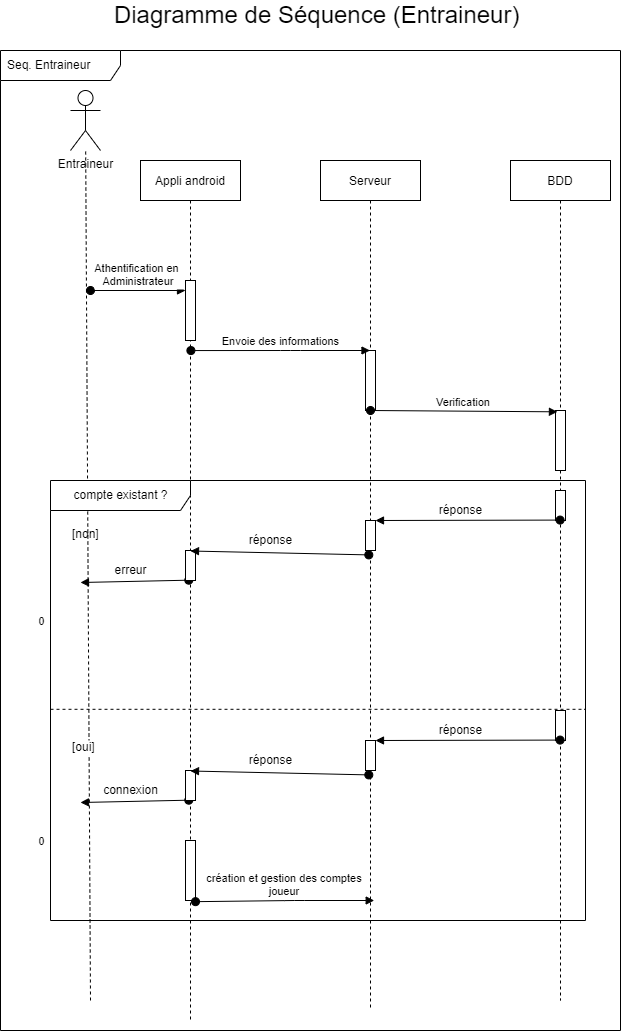

The diagram above was exported from draw.io. Its source (the exported page's mxGraphModel, read from the mxfile embedded in the PNG):
<mxGraphModel dx="1038" dy="641" grid="1" gridSize="10" guides="1" tooltips="1" connect="1" arrows="1" fold="1" page="1" pageScale="1" pageWidth="850" pageHeight="1100" math="0" shadow="0">
  <root>
    <mxCell id="0" />
    <mxCell id="1" parent="0" />
    <mxCell id="sxOwkUULwyYMEePRrPZ8-1" value="Seq. Entraineur&amp;nbsp;&amp;nbsp;" style="shape=umlFrame;whiteSpace=wrap;html=1;width=120;height=30;boundedLbl=1;verticalAlign=middle;align=left;spacingLeft=5;" parent="1" vertex="1">
      <mxGeometry x="60" y="90" width="620" height="980" as="geometry" />
    </mxCell>
    <mxCell id="3nuBFxr9cyL0pnOWT2aG-1" value="Appli android" style="shape=umlLifeline;perimeter=lifelinePerimeter;container=1;collapsible=0;recursiveResize=0;rounded=0;shadow=0;strokeWidth=1;" parent="1" vertex="1">
      <mxGeometry x="200" y="200" width="100" height="860" as="geometry" />
    </mxCell>
    <mxCell id="3nuBFxr9cyL0pnOWT2aG-2" value="" style="points=[];perimeter=orthogonalPerimeter;rounded=0;shadow=0;strokeWidth=1;" parent="3nuBFxr9cyL0pnOWT2aG-1" vertex="1">
      <mxGeometry x="45" y="120" width="10" height="60" as="geometry" />
    </mxCell>
    <mxCell id="3nuBFxr9cyL0pnOWT2aG-3" value="Athentification en &#10;Administrateur" style="verticalAlign=bottom;startArrow=oval;endArrow=block;startSize=8;shadow=0;strokeWidth=1;" parent="3nuBFxr9cyL0pnOWT2aG-1" target="3nuBFxr9cyL0pnOWT2aG-2" edge="1">
      <mxGeometry relative="1" as="geometry">
        <mxPoint x="-50" y="130" as="sourcePoint" />
      </mxGeometry>
    </mxCell>
    <mxCell id="oA9wVuTVR9XSwUEU4-ge-32" value="0" style="verticalAlign=bottom;startArrow=oval;endArrow=block;startSize=8;shadow=0;strokeWidth=1;exitX=0.483;exitY=0.488;exitDx=0;exitDy=0;exitPerimeter=0;" parent="3nuBFxr9cyL0pnOWT2aG-1" source="3nuBFxr9cyL0pnOWT2aG-1" edge="1">
      <mxGeometry x="1" y="62" relative="1" as="geometry">
        <mxPoint x="123.78000000000003" y="432.05999999999983" as="sourcePoint" />
        <mxPoint x="-60" y="422" as="targetPoint" />
        <Array as="points" />
        <mxPoint x="-40" y="-14" as="offset" />
      </mxGeometry>
    </mxCell>
    <mxCell id="oA9wVuTVR9XSwUEU4-ge-34" value="" style="points=[];perimeter=orthogonalPerimeter;rounded=0;shadow=0;strokeWidth=1;" parent="3nuBFxr9cyL0pnOWT2aG-1" vertex="1">
      <mxGeometry x="45" y="390" width="10" height="30" as="geometry" />
    </mxCell>
    <mxCell id="oA9wVuTVR9XSwUEU4-ge-42" value="" style="points=[];perimeter=orthogonalPerimeter;rounded=0;shadow=0;strokeWidth=1;" parent="3nuBFxr9cyL0pnOWT2aG-1" vertex="1">
      <mxGeometry x="45" y="680" width="10" height="60" as="geometry" />
    </mxCell>
    <mxCell id="oA9wVuTVR9XSwUEU4-ge-43" value="création et gestion des comptes&#10;joueur" style="verticalAlign=bottom;startArrow=oval;endArrow=block;startSize=8;shadow=0;strokeWidth=1;exitX=0.508;exitY=0.324;exitDx=0;exitDy=0;exitPerimeter=0;" parent="3nuBFxr9cyL0pnOWT2aG-1" edge="1">
      <mxGeometry relative="1" as="geometry">
        <mxPoint x="55.000000000000185" y="741.16" as="sourcePoint" />
        <mxPoint x="233.70000000000022" y="739.9999999999999" as="targetPoint" />
        <Array as="points">
          <mxPoint x="154.2" y="740" />
        </Array>
      </mxGeometry>
    </mxCell>
    <mxCell id="3nuBFxr9cyL0pnOWT2aG-5" value="Serveur" style="shape=umlLifeline;perimeter=lifelinePerimeter;container=1;collapsible=0;recursiveResize=0;rounded=0;shadow=0;strokeWidth=1;" parent="1" vertex="1">
      <mxGeometry x="380" y="200" width="100" height="850" as="geometry" />
    </mxCell>
    <mxCell id="3nuBFxr9cyL0pnOWT2aG-6" value="" style="points=[];perimeter=orthogonalPerimeter;rounded=0;shadow=0;strokeWidth=1;" parent="3nuBFxr9cyL0pnOWT2aG-5" vertex="1">
      <mxGeometry x="45" y="190" width="10" height="60" as="geometry" />
    </mxCell>
    <mxCell id="oA9wVuTVR9XSwUEU4-ge-39" value="" style="points=[];perimeter=orthogonalPerimeter;rounded=0;shadow=0;strokeWidth=1;" parent="3nuBFxr9cyL0pnOWT2aG-5" vertex="1">
      <mxGeometry x="45" y="360" width="10" height="30" as="geometry" />
    </mxCell>
    <mxCell id="oA9wVuTVR9XSwUEU4-ge-2" value="Entraineur" style="shape=umlActor;verticalLabelPosition=bottom;verticalAlign=top;html=1;outlineConnect=0;" parent="1" vertex="1">
      <mxGeometry x="130" y="130" width="30" height="60" as="geometry" />
    </mxCell>
    <mxCell id="oA9wVuTVR9XSwUEU4-ge-4" value="" style="endArrow=none;dashed=1;html=1;rounded=0;" parent="1" target="oA9wVuTVR9XSwUEU4-ge-2" edge="1">
      <mxGeometry width="50" height="50" relative="1" as="geometry">
        <mxPoint x="150" y="1040" as="sourcePoint" />
        <mxPoint x="170" y="240" as="targetPoint" />
      </mxGeometry>
    </mxCell>
    <mxCell id="oA9wVuTVR9XSwUEU4-ge-14" value="Envoie des informations" style="verticalAlign=bottom;startArrow=oval;endArrow=block;startSize=8;shadow=0;strokeWidth=1;exitX=0.504;exitY=0.221;exitDx=0;exitDy=0;exitPerimeter=0;" parent="1" source="3nuBFxr9cyL0pnOWT2aG-1" target="3nuBFxr9cyL0pnOWT2aG-5" edge="1">
      <mxGeometry relative="1" as="geometry">
        <mxPoint x="150" y="450" as="sourcePoint" />
        <mxPoint x="245" y="450" as="targetPoint" />
        <Array as="points">
          <mxPoint x="350" y="390" />
        </Array>
      </mxGeometry>
    </mxCell>
    <mxCell id="oA9wVuTVR9XSwUEU4-ge-16" value="BDD" style="shape=umlLifeline;perimeter=lifelinePerimeter;container=1;collapsible=0;recursiveResize=0;rounded=0;shadow=0;strokeWidth=1;" parent="1" vertex="1">
      <mxGeometry x="570" y="200" width="100" height="840" as="geometry" />
    </mxCell>
    <mxCell id="oA9wVuTVR9XSwUEU4-ge-17" value="" style="points=[];perimeter=orthogonalPerimeter;rounded=0;shadow=0;strokeWidth=1;" parent="oA9wVuTVR9XSwUEU4-ge-16" vertex="1">
      <mxGeometry x="45" y="250" width="10" height="60" as="geometry" />
    </mxCell>
    <mxCell id="oA9wVuTVR9XSwUEU4-ge-30" value="" style="points=[];perimeter=orthogonalPerimeter;rounded=0;shadow=0;strokeWidth=1;" parent="oA9wVuTVR9XSwUEU4-ge-16" vertex="1">
      <mxGeometry x="45" y="330" width="10" height="30" as="geometry" />
    </mxCell>
    <mxCell id="oA9wVuTVR9XSwUEU4-ge-60" value="0" style="verticalAlign=bottom;startArrow=oval;endArrow=block;startSize=8;shadow=0;strokeWidth=1;exitX=0.483;exitY=0.488;exitDx=0;exitDy=0;exitPerimeter=0;" parent="oA9wVuTVR9XSwUEU4-ge-16" edge="1">
      <mxGeometry x="1" y="62" relative="1" as="geometry">
        <mxPoint x="-321.6999999999998" y="639.6800000000001" as="sourcePoint" />
        <mxPoint x="-430" y="642" as="targetPoint" />
        <Array as="points" />
        <mxPoint x="-40" y="-14" as="offset" />
      </mxGeometry>
    </mxCell>
    <mxCell id="oA9wVuTVR9XSwUEU4-ge-61" value="" style="points=[];perimeter=orthogonalPerimeter;rounded=0;shadow=0;strokeWidth=1;" parent="oA9wVuTVR9XSwUEU4-ge-16" vertex="1">
      <mxGeometry x="-325" y="610" width="10" height="30" as="geometry" />
    </mxCell>
    <mxCell id="oA9wVuTVR9XSwUEU4-ge-62" value="" style="points=[];perimeter=orthogonalPerimeter;rounded=0;shadow=0;strokeWidth=1;" parent="oA9wVuTVR9XSwUEU4-ge-16" vertex="1">
      <mxGeometry x="-145" y="580" width="10" height="30" as="geometry" />
    </mxCell>
    <mxCell id="oA9wVuTVR9XSwUEU4-ge-63" value="" style="points=[];perimeter=orthogonalPerimeter;rounded=0;shadow=0;strokeWidth=1;" parent="oA9wVuTVR9XSwUEU4-ge-16" vertex="1">
      <mxGeometry x="45" y="550" width="10" height="30" as="geometry" />
    </mxCell>
    <mxCell id="oA9wVuTVR9XSwUEU4-ge-64" value="" style="verticalAlign=bottom;startArrow=oval;endArrow=block;startSize=8;shadow=0;strokeWidth=1;exitX=0.457;exitY=0.986;exitDx=0;exitDy=0;exitPerimeter=0;" parent="oA9wVuTVR9XSwUEU4-ge-16" source="oA9wVuTVR9XSwUEU4-ge-63" target="oA9wVuTVR9XSwUEU4-ge-62" edge="1">
      <mxGeometry x="0.0526" relative="1" as="geometry">
        <mxPoint x="46.48000000000002" y="610.6599999999999" as="sourcePoint" />
        <mxPoint x="48.099999999999795" y="640.0799999999999" as="targetPoint" />
        <Array as="points" />
        <mxPoint as="offset" />
      </mxGeometry>
    </mxCell>
    <mxCell id="oA9wVuTVR9XSwUEU4-ge-65" value="connexion" style="text;html=1;align=center;verticalAlign=middle;resizable=0;points=[];autosize=1;strokeColor=none;fillColor=none;" parent="oA9wVuTVR9XSwUEU4-ge-16" vertex="1">
      <mxGeometry x="-415" y="620" width="70" height="20" as="geometry" />
    </mxCell>
    <mxCell id="oA9wVuTVR9XSwUEU4-ge-66" value="" style="verticalAlign=bottom;startArrow=oval;endArrow=block;startSize=8;shadow=0;strokeWidth=1;exitX=0.483;exitY=0.464;exitDx=0;exitDy=0;exitPerimeter=0;entryX=0.5;entryY=0.017;entryDx=0;entryDy=0;entryPerimeter=0;" parent="oA9wVuTVR9XSwUEU4-ge-16" target="oA9wVuTVR9XSwUEU4-ge-61" edge="1">
      <mxGeometry x="0.0526" relative="1" as="geometry">
        <mxPoint x="-141.69999999999982" y="614.4000000000001" as="sourcePoint" />
        <mxPoint x="-310" y="610" as="targetPoint" />
        <Array as="points" />
        <mxPoint as="offset" />
      </mxGeometry>
    </mxCell>
    <mxCell id="oA9wVuTVR9XSwUEU4-ge-67" value="réponse" style="text;html=1;align=center;verticalAlign=middle;resizable=0;points=[];autosize=1;strokeColor=none;fillColor=none;" parent="oA9wVuTVR9XSwUEU4-ge-16" vertex="1">
      <mxGeometry x="-80" y="560" width="60" height="20" as="geometry" />
    </mxCell>
    <mxCell id="oA9wVuTVR9XSwUEU4-ge-68" value="réponse" style="text;html=1;align=center;verticalAlign=middle;resizable=0;points=[];autosize=1;strokeColor=none;fillColor=none;" parent="oA9wVuTVR9XSwUEU4-ge-16" vertex="1">
      <mxGeometry x="-270" y="590" width="60" height="20" as="geometry" />
    </mxCell>
    <mxCell id="oA9wVuTVR9XSwUEU4-ge-20" value="Verification" style="verticalAlign=bottom;startArrow=oval;endArrow=block;startSize=8;shadow=0;strokeWidth=1;exitX=0.511;exitY=0.444;exitDx=0;exitDy=0;exitPerimeter=0;entryX=0.193;entryY=0.022;entryDx=0;entryDy=0;entryPerimeter=0;" parent="1" target="oA9wVuTVR9XSwUEU4-ge-17" edge="1">
      <mxGeometry relative="1" as="geometry">
        <mxPoint x="430.0000000000001" y="450.0000000000001" as="sourcePoint" />
        <mxPoint x="608.4000000000002" y="450.0000000000001" as="targetPoint" />
      </mxGeometry>
    </mxCell>
    <mxCell id="oA9wVuTVR9XSwUEU4-ge-25" value="" style="verticalAlign=bottom;startArrow=oval;endArrow=block;startSize=8;shadow=0;strokeWidth=1;exitX=0.457;exitY=0.986;exitDx=0;exitDy=0;exitPerimeter=0;" parent="1" source="oA9wVuTVR9XSwUEU4-ge-30" target="oA9wVuTVR9XSwUEU4-ge-39" edge="1">
      <mxGeometry x="0.0526" relative="1" as="geometry">
        <mxPoint x="616.48" y="590.6599999999999" as="sourcePoint" />
        <mxPoint x="618.0999999999998" y="620.0799999999999" as="targetPoint" />
        <Array as="points" />
        <mxPoint as="offset" />
      </mxGeometry>
    </mxCell>
    <mxCell id="oA9wVuTVR9XSwUEU4-ge-37" value="erreur" style="text;html=1;align=center;verticalAlign=middle;resizable=0;points=[];autosize=1;strokeColor=none;fillColor=none;" parent="1" vertex="1">
      <mxGeometry x="165" y="600" width="50" height="20" as="geometry" />
    </mxCell>
    <mxCell id="oA9wVuTVR9XSwUEU4-ge-33" value="" style="verticalAlign=bottom;startArrow=oval;endArrow=block;startSize=8;shadow=0;strokeWidth=1;exitX=0.483;exitY=0.464;exitDx=0;exitDy=0;exitPerimeter=0;entryX=0.5;entryY=0.017;entryDx=0;entryDy=0;entryPerimeter=0;" parent="1" source="3nuBFxr9cyL0pnOWT2aG-5" target="oA9wVuTVR9XSwUEU4-ge-34" edge="1">
      <mxGeometry x="0.0526" relative="1" as="geometry">
        <mxPoint x="663.78" y="670.0599999999998" as="sourcePoint" />
        <mxPoint x="260" y="590" as="targetPoint" />
        <Array as="points" />
        <mxPoint as="offset" />
      </mxGeometry>
    </mxCell>
    <mxCell id="oA9wVuTVR9XSwUEU4-ge-40" value="réponse" style="text;html=1;align=center;verticalAlign=middle;resizable=0;points=[];autosize=1;strokeColor=none;fillColor=none;" parent="1" vertex="1">
      <mxGeometry x="490" y="540" width="60" height="20" as="geometry" />
    </mxCell>
    <mxCell id="oA9wVuTVR9XSwUEU4-ge-41" value="réponse" style="text;html=1;align=center;verticalAlign=middle;resizable=0;points=[];autosize=1;strokeColor=none;fillColor=none;" parent="1" vertex="1">
      <mxGeometry x="300" y="570" width="60" height="20" as="geometry" />
    </mxCell>
    <mxCell id="sxOwkUULwyYMEePRrPZ8-2" value="&lt;font style=&quot;font-size: 24px&quot;&gt;Diagramme de Séquence (Entraineur)&amp;nbsp;&lt;/font&gt;" style="text;html=1;strokeColor=none;fillColor=none;align=center;verticalAlign=middle;whiteSpace=wrap;rounded=0;" parent="1" vertex="1">
      <mxGeometry x="150" y="40" width="460" height="30" as="geometry" />
    </mxCell>
    <mxCell id="oA9wVuTVR9XSwUEU4-ge-21" value="compte existant ?" style="shape=umlFrame;tabWidth=110;tabHeight=30;tabPosition=left;html=1;boundedLbl=1;labelInHeader=1;width=140;height=30;" parent="1" vertex="1">
      <mxGeometry x="110" y="520" width="535" height="440" as="geometry" />
    </mxCell>
    <mxCell id="oA9wVuTVR9XSwUEU4-ge-22" value="[non]    " style="text" parent="oA9wVuTVR9XSwUEU4-ge-21" vertex="1">
      <mxGeometry width="100" height="20" relative="1" as="geometry">
        <mxPoint x="20" y="40" as="offset" />
      </mxGeometry>
    </mxCell>
    <mxCell id="oA9wVuTVR9XSwUEU4-ge-23" value="[oui]" style="line;strokeWidth=1;dashed=1;labelPosition=center;verticalLabelPosition=bottom;align=left;verticalAlign=top;spacingLeft=20;spacingTop=15;" parent="oA9wVuTVR9XSwUEU4-ge-21" vertex="1">
      <mxGeometry y="220" width="535" height="17.6" as="geometry" />
    </mxCell>
  </root>
</mxGraphModel>